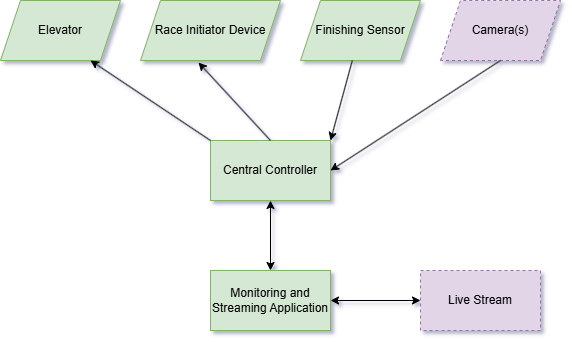

The diagram above was exported from draw.io. Its source (the exported page's mxGraphModel, read from the mxfile embedded in the PNG):
<mxGraphModel dx="1434" dy="858" grid="1" gridSize="10" guides="1" tooltips="1" connect="1" arrows="1" fold="1" page="1" pageScale="1" pageWidth="850" pageHeight="1100" math="0" shadow="0">
  <root>
    <mxCell id="0" />
    <mxCell id="1" parent="0" />
    <mxCell id="BKFxIoE7irGPDYP0eerm-3" value="Central Controller" style="rounded=0;whiteSpace=wrap;html=1;fillColor=#d5e8d4;strokeColor=#82b366;" parent="1" vertex="1">
      <mxGeometry x="340" y="370" width="120" height="60" as="geometry" />
    </mxCell>
    <mxCell id="BKFxIoE7irGPDYP0eerm-4" value="Monitoring and Streaming Application" style="rounded=0;whiteSpace=wrap;html=1;fillColor=#d5e8d4;strokeColor=#82b366;" parent="1" vertex="1">
      <mxGeometry x="340" y="500" width="120" height="60" as="geometry" />
    </mxCell>
    <mxCell id="BKFxIoE7irGPDYP0eerm-5" value="Live Stream" style="rounded=0;whiteSpace=wrap;html=1;dashed=1;fillColor=#e1d5e7;strokeColor=#9673a6;" parent="1" vertex="1">
      <mxGeometry x="550" y="500" width="120" height="60" as="geometry" />
    </mxCell>
    <mxCell id="BKFxIoE7irGPDYP0eerm-8" value="Race Initiator Device" style="shape=parallelogram;perimeter=parallelogramPerimeter;whiteSpace=wrap;html=1;fixedSize=1;fillColor=#d5e8d4;strokeColor=#82b366;" parent="1" vertex="1">
      <mxGeometry x="270" y="230" width="140" height="60" as="geometry" />
    </mxCell>
    <mxCell id="BKFxIoE7irGPDYP0eerm-9" value="Finishing Sensor" style="shape=parallelogram;perimeter=parallelogramPerimeter;whiteSpace=wrap;html=1;fixedSize=1;fillColor=#d5e8d4;strokeColor=#82b366;" parent="1" vertex="1">
      <mxGeometry x="430" y="230" width="120" height="60" as="geometry" />
    </mxCell>
    <mxCell id="BKFxIoE7irGPDYP0eerm-10" value="Elevator" style="shape=parallelogram;perimeter=parallelogramPerimeter;whiteSpace=wrap;html=1;fixedSize=1;fillColor=#d5e8d4;strokeColor=#82b366;" parent="1" vertex="1">
      <mxGeometry x="130" y="230" width="120" height="60" as="geometry" />
    </mxCell>
    <mxCell id="BKFxIoE7irGPDYP0eerm-12" value="" style="endArrow=classic;html=1;rounded=0;entryX=1;entryY=0;entryDx=0;entryDy=0;" parent="1" source="BKFxIoE7irGPDYP0eerm-9" target="BKFxIoE7irGPDYP0eerm-3" edge="1">
      <mxGeometry width="50" height="50" relative="1" as="geometry">
        <mxPoint x="400" y="470" as="sourcePoint" />
        <mxPoint x="450" y="420" as="targetPoint" />
      </mxGeometry>
    </mxCell>
    <mxCell id="BKFxIoE7irGPDYP0eerm-13" value="" style="endArrow=classic;html=1;rounded=0;entryX=0.75;entryY=1;entryDx=0;entryDy=0;exitX=0;exitY=0;exitDx=0;exitDy=0;" parent="1" source="BKFxIoE7irGPDYP0eerm-3" target="BKFxIoE7irGPDYP0eerm-10" edge="1">
      <mxGeometry width="50" height="50" relative="1" as="geometry">
        <mxPoint x="-38.960000000000036" y="433.02" as="sourcePoint" />
        <mxPoint x="101.03999999999996" y="293.02" as="targetPoint" />
      </mxGeometry>
    </mxCell>
    <mxCell id="BKFxIoE7irGPDYP0eerm-14" value="" style="endArrow=classic;html=1;rounded=0;entryX=0.414;entryY=1.033;entryDx=0;entryDy=0;exitX=0.5;exitY=0;exitDx=0;exitDy=0;entryPerimeter=0;" parent="1" source="BKFxIoE7irGPDYP0eerm-3" target="BKFxIoE7irGPDYP0eerm-8" edge="1">
      <mxGeometry width="50" height="50" relative="1" as="geometry">
        <mxPoint x="350" y="440" as="sourcePoint" />
        <mxPoint x="230" y="300" as="targetPoint" />
      </mxGeometry>
    </mxCell>
    <mxCell id="BKFxIoE7irGPDYP0eerm-15" value="Camera(s)" style="shape=parallelogram;perimeter=parallelogramPerimeter;whiteSpace=wrap;html=1;fixedSize=1;fillColor=#e1d5e7;strokeColor=#9673a6;dashed=1;" parent="1" vertex="1">
      <mxGeometry x="570" y="230" width="120" height="60" as="geometry" />
    </mxCell>
    <mxCell id="BKFxIoE7irGPDYP0eerm-16" value="" style="endArrow=classic;html=1;rounded=0;entryX=1;entryY=0.5;entryDx=0;entryDy=0;exitX=0.5;exitY=1;exitDx=0;exitDy=0;" parent="1" source="BKFxIoE7irGPDYP0eerm-15" target="BKFxIoE7irGPDYP0eerm-3" edge="1">
      <mxGeometry width="50" height="50" relative="1" as="geometry">
        <mxPoint x="582" y="340" as="sourcePoint" />
        <mxPoint x="560" y="420" as="targetPoint" />
      </mxGeometry>
    </mxCell>
    <mxCell id="BKFxIoE7irGPDYP0eerm-17" value="" style="endArrow=classic;startArrow=classic;html=1;rounded=0;exitX=0.5;exitY=0;exitDx=0;exitDy=0;entryX=0.5;entryY=1;entryDx=0;entryDy=0;" parent="1" source="BKFxIoE7irGPDYP0eerm-4" target="BKFxIoE7irGPDYP0eerm-3" edge="1">
      <mxGeometry width="50" height="50" relative="1" as="geometry">
        <mxPoint x="400" y="470" as="sourcePoint" />
        <mxPoint x="450" y="420" as="targetPoint" />
      </mxGeometry>
    </mxCell>
    <mxCell id="BKFxIoE7irGPDYP0eerm-18" value="" style="endArrow=classic;startArrow=classic;html=1;rounded=0;entryX=0;entryY=0.5;entryDx=0;entryDy=0;exitX=1;exitY=0.5;exitDx=0;exitDy=0;" parent="1" source="BKFxIoE7irGPDYP0eerm-4" target="BKFxIoE7irGPDYP0eerm-5" edge="1">
      <mxGeometry width="50" height="50" relative="1" as="geometry">
        <mxPoint x="400" y="470" as="sourcePoint" />
        <mxPoint x="450" y="420" as="targetPoint" />
      </mxGeometry>
    </mxCell>
  </root>
</mxGraphModel>